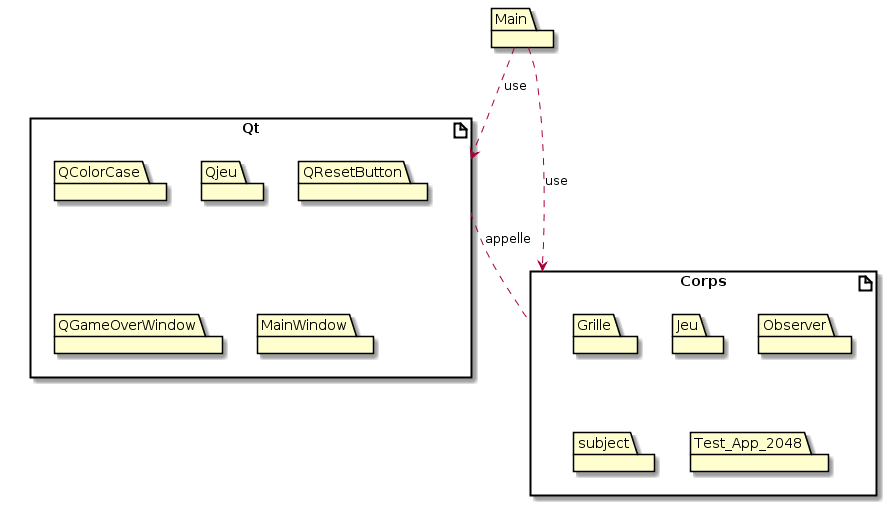

The diagram above was rendered by PlantUML. Its source (embedded in the PNG):
@startuml
artifact Corps {
  folder Grille
  folder Jeu
  folder Observer
  folder subject
  folder Test_App_2048
}
artifact Qt {
  folder QColorCase
  folder Qjeu
  folder QResetButton
  folder QGameOverWindow
  folder MainWindow
}

folder Main

Qt .. Corps : appelle
Main ..> Qt : use
Main ..> Corps : use
@enduml